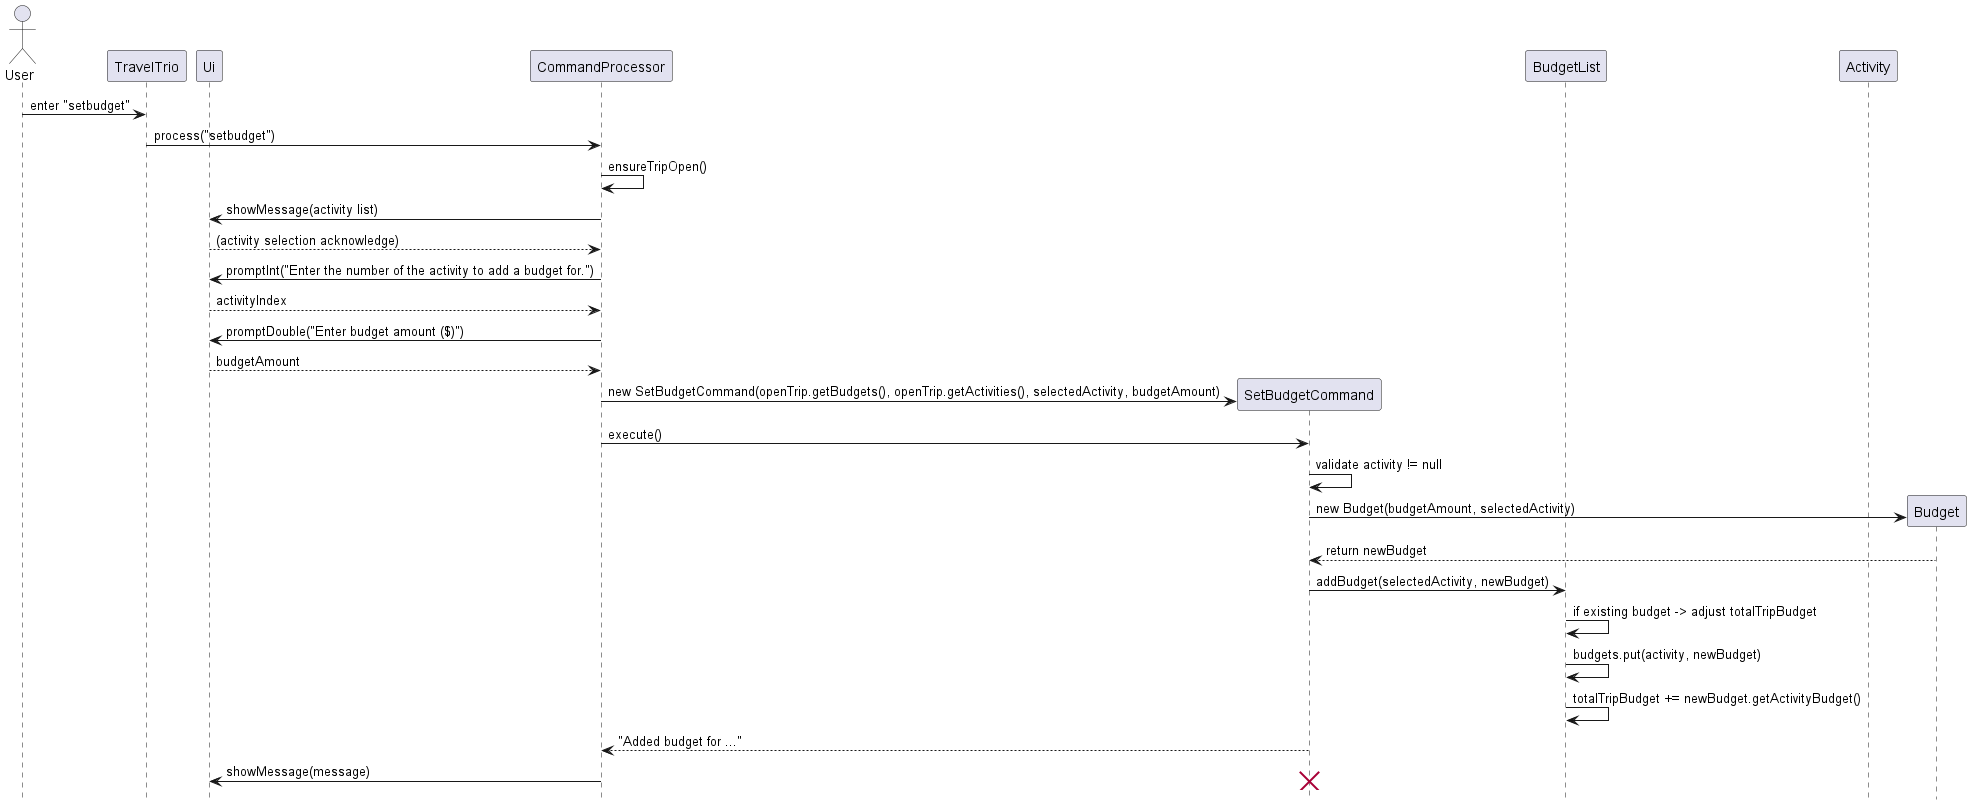

The diagram above was rendered by PlantUML. Its source (embedded in the PNG):
@startuml
hide footbox
actor User
participant TravelTrio
participant Ui
participant CommandProcessor
participant SetBudgetCommand
participant BudgetList
participant Activity
participant Budget

User -> TravelTrio : enter "setbudget"
TravelTrio -> CommandProcessor : process("setbudget")

CommandProcessor -> CommandProcessor : ensureTripOpen()
CommandProcessor -> Ui : showMessage(activity list)
Ui --> CommandProcessor : (activity selection acknowledge)
CommandProcessor -> Ui : promptInt("Enter the number of the activity to add a budget for.")
Ui --> CommandProcessor : activityIndex
CommandProcessor -> Ui : promptDouble("Enter budget amount ($)")
Ui --> CommandProcessor : budgetAmount

create SetBudgetCommand
CommandProcessor -> SetBudgetCommand : new SetBudgetCommand(openTrip.getBudgets(), openTrip.getActivities(), selectedActivity, budgetAmount)
CommandProcessor -> SetBudgetCommand : execute()

SetBudgetCommand -> SetBudgetCommand : validate activity != null

create Budget
SetBudgetCommand -> Budget : new Budget(budgetAmount, selectedActivity)
Budget --> SetBudgetCommand : return newBudget

SetBudgetCommand -> BudgetList : addBudget(selectedActivity, newBudget)
BudgetList -> BudgetList : if existing budget -> adjust totalTripBudget
BudgetList -> BudgetList : budgets.put(activity, newBudget)
BudgetList -> BudgetList : totalTripBudget += newBudget.getActivityBudget()

SetBudgetCommand --> CommandProcessor : "Added budget for ..."
CommandProcessor -> Ui : showMessage(message)

destroy SetBudgetCommand

@enduml